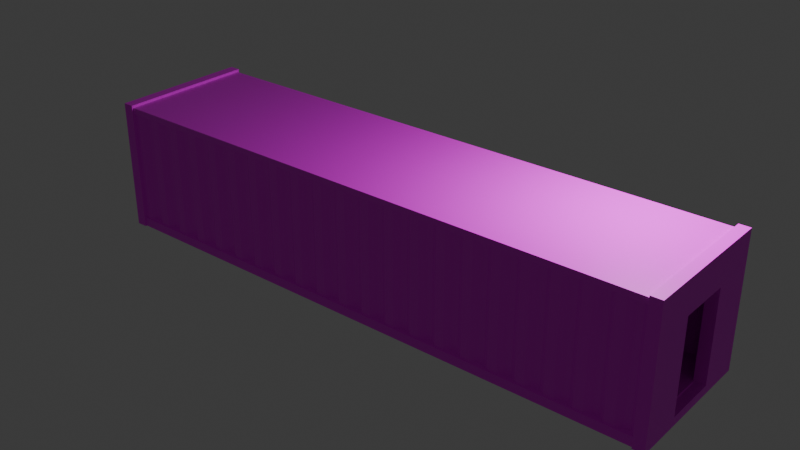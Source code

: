 # Source: control_crate.blend  (saved by Blender 4.1.23; exported with 4.5.12 LTS)
import bpy
from mathutils import Matrix  # noqa: F401  (used for matrix-valued properties, if any)

bpy.ops.wm.read_factory_settings(use_empty=True)
scene = bpy.context.scene
scene.name = 'Scene'

# ---- collections
col_collection = bpy.data.collections.new('Collection'); scene.collection.children.link(col_collection)
col_controlcrate = bpy.data.collections.new('ControlCrate'); scene.collection.children.link(col_controlcrate)
col_collection_1 = bpy.data.collections.new('Collection')  # instanced only; not linked into the scene

# ---- images (referenced by path relative to the original .blend; pixels are not part of the script)
import os
ASSET_DIR = os.environ.get("B2B_ASSET_DIR", "")  # directory of the original .blend (textures are referenced by path, not embedded)
HERE = os.path.dirname(os.path.abspath(__file__))  # packed textures are extracted next to this script under _unpacked/

def load_image(name, relpath, width, height, colorspace="sRGB"):
    """Load a texture the original file referenced (path relative to the .blend, or extracted next to this script)."""
    p = next((c for c in (os.path.join(HERE, relpath), os.path.join(ASSET_DIR, relpath)) if relpath and os.path.exists(c)), "")
    if p:
        img = bpy.data.images.load(p, check_existing=True)
        img.name = name
    else:  # same state as the original file: an image datablock whose file is absent (Cycles renders it pink)
        img = bpy.data.images.new(name, width, height)
        img.source = "FILE"
        img.filepath = "//" + (relpath or name)
    img.colorspace_settings.name = colorspace
    return img
img_palette_png = load_image('palette.png', 'palette.png', 1024, 1024, 'sRGB')

# ---- materials (node trees are filled in below, after node groups)
mat_palette = bpy.data.materials.new('Palette')
mat_palette.alpha_threshold = 0.0
mat_palette.use_transparent_shadow = False
mat_palette.roughness = 0.5
mat_palette.line_color = (0.0, 0.0, 0.0, 1.0)

# ---- material node trees
mat_palette.use_nodes = True; mat_palette.node_tree.nodes.clear()
_N = mat_palette.node_tree.nodes; _L = mat_palette.node_tree.links
n0 = _N.new('ShaderNodeOutputMaterial'); n0.name = 'Material Output'; n0.location = (300, 300)
n1 = _N.new('ShaderNodeBsdfPrincipled'); n1.name = 'Principled BSDF'; n1.location = (10, 300)
n1.inputs[3].default_value = 1.45
n2 = _N.new('ShaderNodeTexImage'); n2.name = 'Image Texture'; n2.location = (-280, 280)
n2.image = img_palette_png
_L.new(n1.outputs[0], n0.inputs[0])
_L.new(n2.outputs[0], n1.inputs[0])
n0.is_active_output = True

# ---- world
world_world = bpy.data.worlds.new('World'); scene.world = world_world
world_world.use_nodes = True; world_world.node_tree.nodes.clear()
_N = world_world.node_tree.nodes; _L = world_world.node_tree.links
n0 = _N.new('ShaderNodeOutputWorld'); n0.name = 'World Output'; n0.location = (300, 300)
n1 = _N.new('ShaderNodeBackground'); n1.name = 'Background'; n1.location = (10, 300)
n1.inputs[0].default_value = (0.05088, 0.05088, 0.05088, 1.0)
_L.new(n1.outputs[0], n0.inputs[0])
n0.is_active_output = True
world_world.color = (0.05088, 0.05088, 0.05088)
world_world.use_sun_shadow = False
world_world.sun_shadow_jitter_overblur = 0.0

# ---- lights
light_light = bpy.data.lights.new('Light', 'POINT')
light_light.transmission_factor = 0.0
light_light.energy = 1000.0
light_light.shadow_soft_size = 0.1
light_light.shadow_maximum_resolution = 0.006
light_light.use_absolute_resolution = True

# ---- meshes
me_plane = bpy.data.meshes.new('Plane')
me_plane.from_pydata([(-0.9987, -1.0, -0.00583), (-0.9987, 1.0, -0.00583), (-0.8238, -1.0, -0.00583), (-0.7059, -1.0, -0.08687), (-0.5846, -1.0, -0.08687), (-0.4666, -1.0, -0.00583), (-0.4666, 1.0, -0.00583), (-0.5846, 1.0, -0.08687), (-0.7059, 1.0, -0.08687), (-0.8238, 1.0, -0.00583)], [], [(0, 2, 9, 1), (2, 3, 8, 9), (3, 4, 7, 8), (4, 5, 6, 7)])
_uv = me_plane.uv_layers.new(name='UVMap')
_uv.uv.foreach_set('vector', [0.2759, 0.3093, 0.2773, 0.3093, 0.2773, 0.425, 0.2759, 0.425, 0.2773, 0.3093, 0.2788, 0.3093, 0.2788, 0.425, 0.2773, 0.425, 0.2788, 0.3093, 0.2803, 0.3093, 0.2803, 0.425, 0.2788, 0.425, 0.2803, 0.3093, 0.2817, 0.3093, 0.2817, 0.425, 0.2803, 0.425])
me_plane.materials.append(mat_palette)
me_plane.update()
me_cube_001 = bpy.data.meshes.new('Cube.001')
me_cube_001.from_pydata([(-1.0, -0.3751, -0.8642), (-1.0, -0.3751, 0.5929), (-1.0, 0.3751, -0.8642), (-1.0, 0.3751, 0.5929), (1.0, -0.3751, -0.8642), (1.0, -0.3751, 0.5929), (1.0, 0.3751, -0.8642), (1.0, 0.3751, 0.5929), (-1.0, 1.0, -1.0), (-1.0, -1.0, -1.0), (-1.0, -1.0, 1.129), (-1.0, 1.0, 1.129), (1.0, 1.0, 1.129), (1.0, 1.0, -1.0), (1.0, -1.0, -1.0), (1.0, -1.0, 1.129)], [], [(2, 6, 7, 3), (8, 11, 12, 13), (2, 0, 4, 6), (14, 15, 10, 9), (8, 13, 14, 9), (12, 11, 10, 15), (0, 2, 8, 9), (1, 0, 9, 10), (3, 1, 10, 11), (2, 3, 11, 8), (7, 6, 13, 12), (6, 4, 14, 13), (5, 7, 12, 15), (4, 5, 15, 14), (1, 3, 7, 5), (0, 1, 5, 4)])
_uv = me_cube_001.uv_layers.new(name='UVMap')
_uv.uv.foreach_set('vector', [0.2677, 0.3435, 0.2677, 0.3799, 0.2886, 0.3799, 0.2886, 0.3435, 0.2638, 0.3473, 0.2925, 0.3473, 0.2925, 0.376, 0.2638, 0.376, 0.2677, 0.3435, 0.2677, 0.3226, 0.2677, 0.4007, 0.2677, 0.3799, 0.2638, 0.4046, 0.2925, 0.4046, 0.2925, 0.4333, 0.2638, 0.4333, 0.2352, 0.376, 0.2638, 0.376, 0.2638, 0.4046, 0.2352, 0.4046, 0.2925, 0.376, 0.3211, 0.376, 0.3211, 0.4046, 0.2925, 0.4046, 0.2677, 0.3226, 0.2677, 0.3435, 0.2638, 0.3473, 0.2638, 0.3187, 0.2886, 0.3226, 0.2677, 0.3226, 0.2638, 0.3187, 0.2925, 0.3187, 0.2886, 0.3435, 0.2886, 0.3226, 0.2925, 0.3187, 0.2925, 0.3473, 0.2677, 0.3435, 0.2886, 0.3435, 0.2925, 0.3473, 0.2638, 0.3473, 0.2886, 0.3799, 0.2677, 0.3799, 0.2638, 0.376, 0.2925, 0.376, 0.2677, 0.3799, 0.2677, 0.4007, 0.2638, 0.4046, 0.2638, 0.376, 0.2886, 0.4007, 0.2886, 0.3799, 0.2925, 0.376, 0.2925, 0.4046, 0.2677, 0.4007, 0.2886, 0.4007, 0.2925, 0.4046, 0.2638, 0.4046, 0.2886, 0.3226, 0.2886, 0.3435, 0.2886, 0.3799, 0.2886, 0.4007, 0.2677, 0.3226, 0.2886, 0.3226, 0.2886, 0.4007, 0.2677, 0.4007])
me_cube_001.materials.append(mat_palette)
me_cube_001.update()
me_plane_001 = bpy.data.meshes.new('Plane.001')
me_plane_001.from_pydata([(-0.9987, -1.0, -0.00583), (-0.9987, 1.0, -0.00583), (-0.8238, -1.0, -0.00583), (-0.7059, -1.0, -0.08687), (-0.5846, -1.0, -0.08687), (-0.4666, -1.0, -0.00583), (-0.4666, 1.0, -0.00583), (-0.5846, 1.0, -0.08687), (-0.7059, 1.0, -0.08687), (-0.8238, 1.0, -0.00583)], [], [(0, 2, 9, 1), (2, 3, 8, 9), (3, 4, 7, 8), (4, 5, 6, 7)])
_uv = me_plane_001.uv_layers.new(name='UVMap')
_uv.uv.foreach_set('vector', [0.2649, 0.2957, 0.2667, 0.2957, 0.2667, 0.4309, 0.2649, 0.4309, 0.2667, 0.2957, 0.2684, 0.2957, 0.2684, 0.4309, 0.2667, 0.4309, 0.2684, 0.2957, 0.2701, 0.2957, 0.2701, 0.4309, 0.2684, 0.4309, 0.2701, 0.2957, 0.2718, 0.2957, 0.2718, 0.4309, 0.2701, 0.4309])
me_plane_001.materials.append(mat_palette)
me_plane_001.update()
me_cube_002 = bpy.data.meshes.new('Cube.002')
me_cube_002.from_pydata([(-1.0, -0.3751, -0.8642), (-1.0, -0.3751, 0.5929), (-1.0, 0.3751, -0.8642), (-1.0, 0.3751, 0.5929), (1.0, -0.3751, -0.8642), (1.0, -0.3751, 0.5929), (1.0, 0.3751, -0.8642), (1.0, 0.3751, 0.5929), (-1.0, 1.0, -1.0), (-1.0, -1.0, -1.0), (-1.0, -1.0, 1.129), (-1.0, 1.0, 1.129), (1.0, 1.0, 1.129), (1.0, 1.0, -1.0), (1.0, -1.0, -1.0), (1.0, -1.0, 1.129)], [], [(2, 6, 7, 3), (8, 11, 12, 13), (2, 0, 4, 6), (14, 15, 10, 9), (8, 13, 14, 9), (12, 11, 10, 15), (0, 2, 8, 9), (1, 0, 9, 10), (3, 1, 10, 11), (2, 3, 11, 8), (7, 6, 13, 12), (6, 4, 14, 13), (5, 7, 12, 15), (4, 5, 15, 14), (1, 3, 7, 5), (0, 1, 5, 4)])
_uv = me_cube_002.uv_layers.new(name='UVMap')
_uv.uv.foreach_set('vector', [0.2685, 0.3306, 0.2685, 0.3628, 0.287, 0.3628, 0.287, 0.3306, 0.2651, 0.334, 0.2905, 0.334, 0.2905, 0.3594, 0.2651, 0.3594, 0.2685, 0.3306, 0.2685, 0.3121, 0.2685, 0.3813, 0.2685, 0.3628, 0.2651, 0.3847, 0.2905, 0.3847, 0.2905, 0.4101, 0.2651, 0.4101, 0.2397, 0.3594, 0.2651, 0.3594, 0.2651, 0.3847, 0.2397, 0.3847, 0.2905, 0.3594, 0.3158, 0.3594, 0.3158, 0.3847, 0.2905, 0.3847, 0.2685, 0.3121, 0.2685, 0.3306, 0.2651, 0.334, 0.2651, 0.3086, 0.287, 0.3121, 0.2685, 0.3121, 0.2651, 0.3086, 0.2905, 0.3086, 0.287, 0.3306, 0.287, 0.3121, 0.2905, 0.3086, 0.2905, 0.334, 0.2685, 0.3306, 0.287, 0.3306, 0.2905, 0.334, 0.2651, 0.334, 0.287, 0.3628, 0.2685, 0.3628, 0.2651, 0.3594, 0.2905, 0.3594, 0.2685, 0.3628, 0.2685, 0.3813, 0.2651, 0.3847, 0.2651, 0.3594, 0.287, 0.3813, 0.287, 0.3628, 0.2905, 0.3594, 0.2905, 0.3847, 0.2685, 0.3813, 0.287, 0.3813, 0.2905, 0.3847, 0.2651, 0.3847, 0.287, 0.3121, 0.287, 0.3306, 0.287, 0.3628, 0.287, 0.3813, 0.2685, 0.3121, 0.287, 0.3121, 0.287, 0.3813, 0.2685, 0.3813])
me_cube_002.materials.append(mat_palette)
me_cube_002.update()
me_cube_003 = bpy.data.meshes.new('Cube.003')
me_cube_003.from_pydata([(-1.0, -1.0, -1.0), (-1.0, -1.0, 1.0), (-1.0, 1.0, -1.0), (-1.0, 1.0, 1.0), (1.0, -1.0, -1.0), (1.0, -1.0, 1.0), (1.0, 1.0, -1.0), (1.0, 1.0, 1.0)], [], [(0, 1, 3, 2), (2, 3, 7, 6), (6, 7, 5, 4), (4, 5, 1, 0), (2, 6, 4, 0), (7, 3, 1, 5)])
_uv = me_cube_003.uv_layers.new(name='UVMap')
_uv.uv.foreach_set('vector', [0.2656, 0.3451, 0.2865, 0.3451, 0.2865, 0.3659, 0.2656, 0.3659, 0.2656, 0.3659, 0.2865, 0.3659, 0.2865, 0.3867, 0.2656, 0.3867, 0.2656, 0.3867, 0.2865, 0.3867, 0.2865, 0.4075, 0.2656, 0.4075, 0.2656, 0.4075, 0.2865, 0.4075, 0.2865, 0.4284, 0.2656, 0.4284, 0.2448, 0.3867, 0.2656, 0.3867, 0.2656, 0.4075, 0.2448, 0.4075, 0.2865, 0.3867, 0.3073, 0.3867, 0.3073, 0.4075, 0.2865, 0.4075])
me_cube_003.materials.append(mat_palette)
me_cube_003.update()
me_cube_004 = bpy.data.meshes.new('Cube.004')
me_cube_004.from_pydata([(-1.0, -1.0, -1.0), (-1.0, -1.0, 1.0), (-1.0, 1.0, -1.0), (-1.0, 1.0, 1.0), (1.0, -1.0, -1.0), (1.0, -1.0, 1.0), (1.0, 1.0, -1.0), (1.0, 1.0, 1.0)], [], [(0, 1, 3, 2), (2, 3, 7, 6), (6, 7, 5, 4), (4, 5, 1, 0), (2, 6, 4, 0), (7, 3, 1, 5)])
_uv = me_cube_004.uv_layers.new(name='UVMap')
_uv.uv.foreach_set('vector', [0.2625, 0.3121, 0.2883, 0.3121, 0.2883, 0.3379, 0.2625, 0.3379, 0.2625, 0.3379, 0.2883, 0.3379, 0.2883, 0.3636, 0.2625, 0.3636, 0.2625, 0.3636, 0.2883, 0.3636, 0.2883, 0.3893, 0.2625, 0.3893, 0.2625, 0.3893, 0.2883, 0.3893, 0.2883, 0.415, 0.2625, 0.415, 0.2368, 0.3636, 0.2625, 0.3636, 0.2625, 0.3893, 0.2368, 0.3893, 0.2883, 0.3636, 0.314, 0.3636, 0.314, 0.3893, 0.2883, 0.3893])
me_cube_004.materials.append(mat_palette)
me_cube_004.update()

# ---- objects
ob_light = bpy.data.objects.new('Light', light_light)
ob_collection = bpy.data.objects.new('Collection', None)
ob_plane = bpy.data.objects.new('Plane', me_plane)
ob_cube_001 = bpy.data.objects.new('Cube.001', me_cube_001)
ob_plane_001 = bpy.data.objects.new('Plane.001', me_plane_001)
ob_cube_002 = bpy.data.objects.new('Cube.002', me_cube_002)
ob_cube = bpy.data.objects.new('Cube', me_cube_003)
ob_cube_003 = bpy.data.objects.new('Cube.003', me_cube_004)

# ---- transforms, parenting, visibility, modifiers, constraints
ob_light.location = (4.076, 1.005, 5.904)
ob_light.rotation_euler = (0.6503, 0.05522, 1.866)
ob_light.lock_rotations_4d = False
ob_light.empty_display_type = 'ARROWS'
ob_light.color = (0.0, 0.0, 0.0, 0.0)
ob_light.lineart.crease_threshold = 0.0
ob_collection.location = (0.0, 0.0, -1.25)
ob_collection.instance_type = 'COLLECTION'
ob_plane.location = (-4.82, -1.336, 1.314)
ob_plane.rotation_euler = (1.571, -0.0, 0.0)
ob_plane.scale = (1.0, 1.129, 1.0)
_m = ob_plane.modifiers.new('Array', 'ARRAY')
_m.count = 21
_m = ob_plane.modifiers.new('Solidify', 'SOLIDIFY')
_m.thickness = 0.09
ob_cube_001.location = (-5.89, 5.291e-09, 1.235)
ob_cube_001.scale = (0.109, 1.394, 1.223)
ob_plane_001.location = (-4.82, 1.167, 1.314)
ob_plane_001.rotation_euler = (1.571, -0.0, 0.0)
ob_plane_001.scale = (1.0, 1.129, 1.0)
_m = ob_plane_001.modifiers.new('Array', 'ARRAY')
_m.count = 21
_m = ob_plane_001.modifiers.new('Solidify', 'SOLIDIFY')
_m.thickness = 0.09
ob_cube_002.location = (5.46, 5.291e-09, 1.235)
ob_cube_002.scale = (0.109, 1.394, 1.223)
ob_cube.location = (-0.2177, -3.182e-07, 2.501)
ob_cube.scale = (5.584, 1.359, 0.05967)
ob_cube_003.location = (-0.2177, -3.182e-07, 0.1057)
ob_cube_003.scale = (5.584, 1.364, 0.08935)
ob_collection.instance_collection = col_collection

# ---- collection membership
col_collection.objects.link(ob_light)
col_collection.objects.link(ob_collection)
col_controlcrate.objects.link(ob_plane)
col_controlcrate.objects.link(ob_cube_001)
col_controlcrate.objects.link(ob_plane_001)
col_controlcrate.objects.link(ob_cube_002)
col_controlcrate.objects.link(ob_cube)
col_controlcrate.objects.link(ob_cube_003)

# ---- scene / render settings (as saved in the file)
scene.frame_start = 1; scene.frame_end = 250; scene.frame_set(1)
scene.render.engine = 'BLENDER_EEVEE_NEXT'
scene.cycles.sampling_pattern = 'TABULATED_SOBOL'
scene.eevee.ray_tracing_options.trace_max_roughness = 0.0
bpy.context.view_layer.update()

# ---- added for rendering (the .blend has no active camera): camera
cam_auto = bpy.data.cameras.new('AutoCamera')
cam_auto.lens = 50.0
cam_auto.sensor_width = 36.0
cam_auto.clip_end = 1000.0
ob_auto_camera = bpy.data.objects.new('AutoCamera', cam_auto)
scene.collection.objects.link(ob_auto_camera)
ob_auto_camera.location = (11.0551, -13.5239, 10.3301)
ob_auto_camera.rotation_euler = (1.09748, -7.21219e-08, 0.694738)
scene.camera = ob_auto_camera
bpy.context.view_layer.update()
